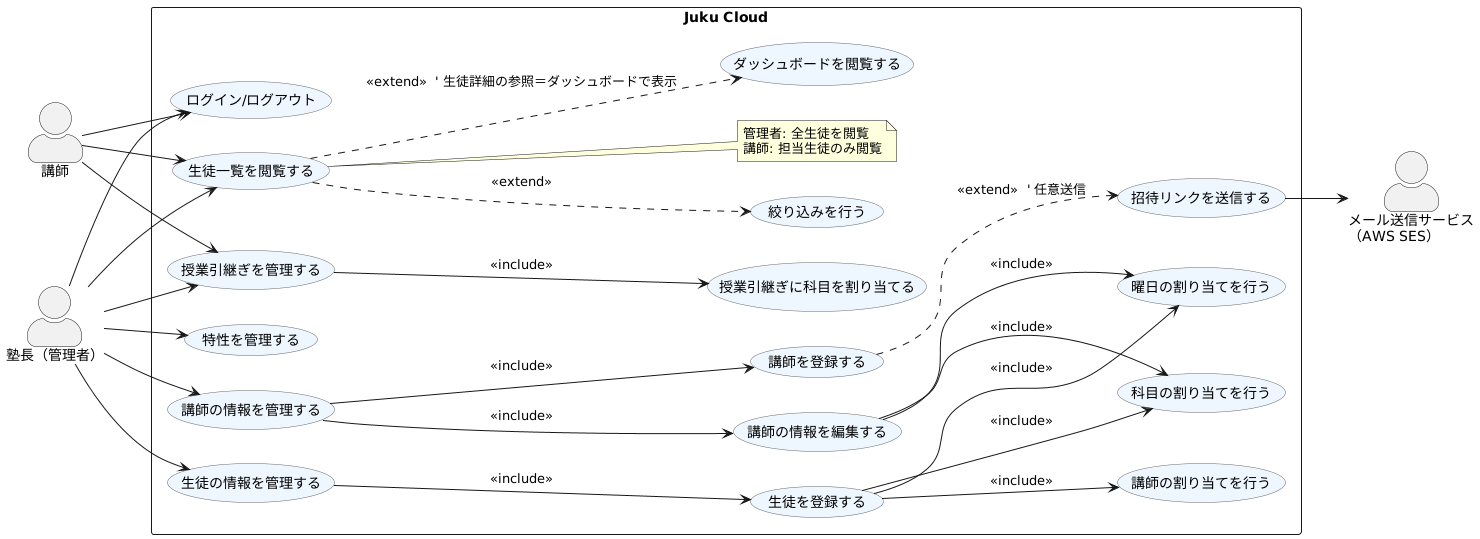

The diagram above was rendered by PlantUML. Its source (embedded in the PNG):
@startuml
left to right direction
  skinparam actorStyle awesome
  skinparam packageStyle rectangle
  skinparam usecase {
    BorderColor #666
    BackgroundColor #EEF7FF
  }

  ' 一次アクター
  actor "塾長（管理者）" as Admin
  actor "講師" as Teacher

  ' 二次アクター（外部サービス）
  actor "メール送信サービス\n（AWS SES）" as SES

  rectangle "Juku Cloud" {
    ' 共通
    (ログイン/ログアウト) as UC_Auth

    ' 生徒管理（管理者）
    (生徒の情報を管理する) as UC_StudentManage
    (生徒を登録する) as UC_StudentCreate
    (講師の割り当てを行う) as UC_AssignTeacher
    (曜日の割り当てを行う) as UC_AssignDay
    (科目の割り当てを行う) as UC_AssignSubject

    UC_StudentManage --> UC_StudentCreate : <<include>>
    UC_StudentCreate --> UC_AssignTeacher : <<include>>
    UC_StudentCreate --> UC_AssignDay : <<include>>
    UC_StudentCreate --> UC_AssignSubject : <<include>>

    ' ※ 校舎の自動割当は内部ロジックのためUCには載せない

    ' 講師管理（管理者）
    (講師の情報を管理する) as UC_TeacherManage
    (講師を登録する) as UC_TeacherCreate
    (招待リンクを送信する) as UC_SendInvite
    (講師の情報を編集する) as UC_TeacherEdit

    UC_TeacherManage --> UC_TeacherCreate : <<include>>
    UC_TeacherCreate ..> UC_SendInvite : <<extend>>  ' 任意送信
    UC_TeacherManage --> UC_TeacherEdit : <<include>>
    UC_TeacherEdit --> UC_AssignDay : <<include>>
    UC_TeacherEdit --> UC_AssignSubject : <<include>>

    ' ダッシュボード & 授業引継ぎ（管理者/講師）
    (ダッシュボードを閲覧する) as UC_Dashboard
    (授業引継ぎを管理する) as UC_HandoverCRUD
    (授業引継ぎに科目を割り当てる) as UC_HandoverAssignSubject
    UC_HandoverCRUD --> UC_HandoverAssignSubject : <<include>>

    ' 生徒一覧（管理者/講師）
    (生徒一覧を閲覧する) as UC_StudentList
    (絞り込みを行う) as UC_Filter
    UC_StudentList ..> UC_Filter : <<extend>>
    UC_StudentList ..> UC_Dashboard : <<extend>>  ' 生徒詳細の参照＝ダッシュボードで表示

    ' 特性管理（管理者のみ）
    (特性を管理する) as UC_TraitsManage

    note right of UC_StudentList
      管理者: 全生徒を閲覧
      講師: 担当生徒のみ閲覧
    end note  

    
  }

  ' アクター接続
  Admin  --> UC_Auth
  Admin  --> UC_StudentManage
  Admin  --> UC_TeacherManage
  Admin  --> UC_StudentList
  Admin  --> UC_HandoverCRUD
  Admin  --> UC_TraitsManage

  Teacher --> UC_Auth
  Teacher --> UC_StudentList
  Teacher --> UC_HandoverCRUD

  ' 外部サービス（SES）接続：招待メールのみ
  UC_SendInvite --> SES
@enduml